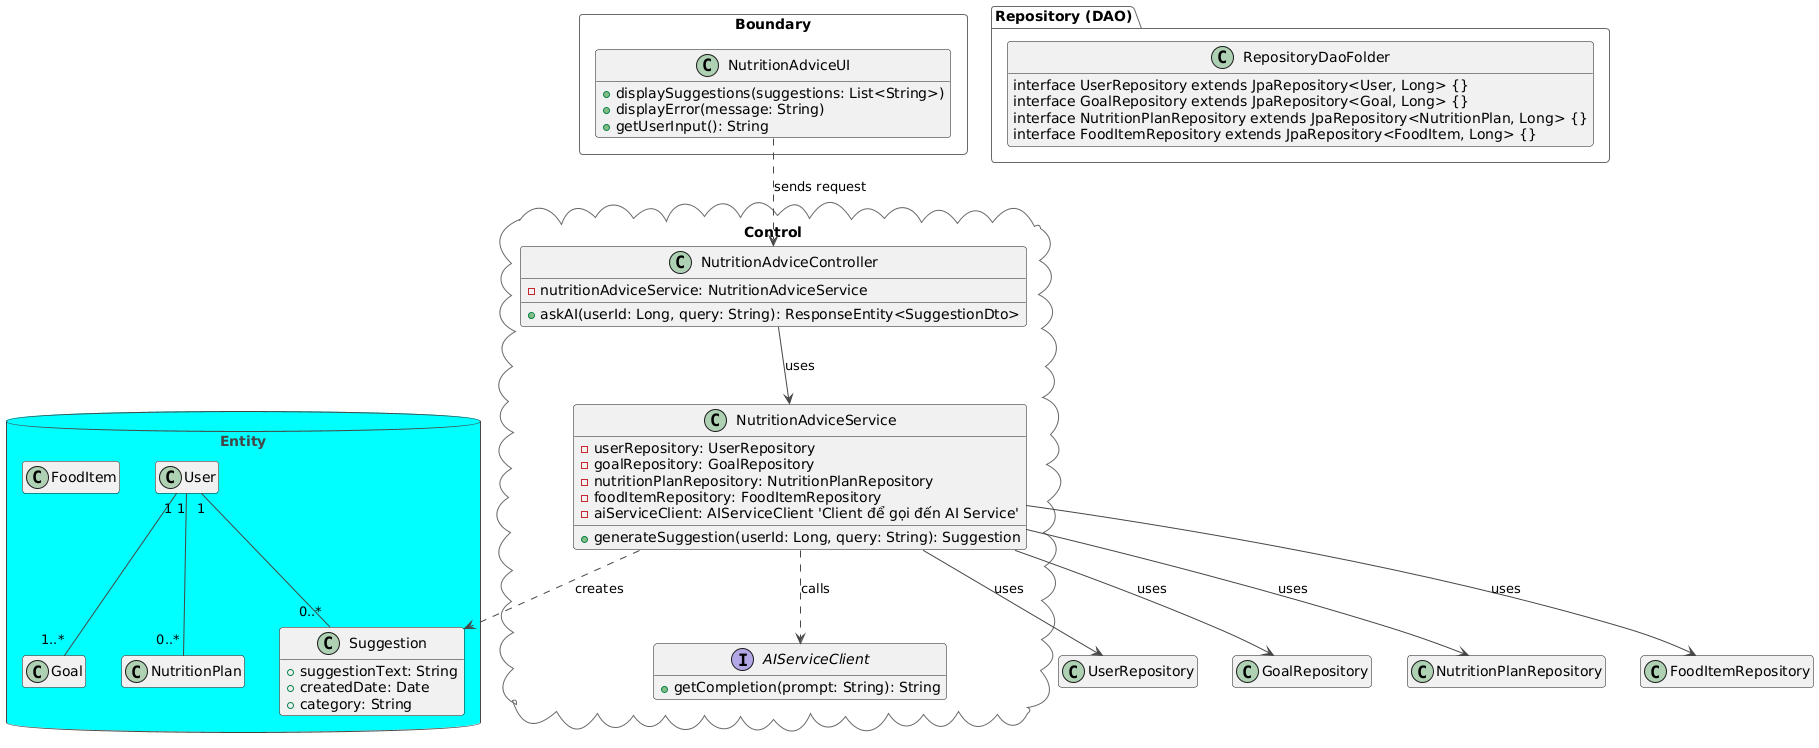

The diagram above was rendered by PlantUML. Its source (embedded in the PNG):
@startuml
!theme vibrant

' hide empty members
hide empty members

' Package cho các lớp giao diện (Boundary)
package "Boundary" <<Rectangle>> {
    class NutritionAdviceUI {
        + displaySuggestions(suggestions: List<String>)
        + displayError(message: String)
        + getUserInput(): String
    }
}

' Package cho các lớp điều khiển và dịch vụ (Control)
package "Control" <<Cloud>> {
    class NutritionAdviceController {
        - nutritionAdviceService: NutritionAdviceService
        + askAI(userId: Long, query: String): ResponseEntity<SuggestionDto>
    }

    class NutritionAdviceService {
        - userRepository: UserRepository
        - goalRepository: GoalRepository
        - nutritionPlanRepository: NutritionPlanRepository
        - foodItemRepository: FoodItemRepository
        - aiServiceClient: AIServiceClient 'Client để gọi đến AI Service'

        + generateSuggestion(userId: Long, query: String): Suggestion
    }
    
    interface AIServiceClient {
        + getCompletion(prompt: String): String
    }
}

' Package cho các lớp thực thể (Entity)
package "Entity" <<Database>> {
    class User
    class Goal
    class NutritionPlan
    class FoodItem
    class Suggestion {
      + suggestionText: String
      + createdDate: Date
      + category: String
    }
}

' Package cho các lớp truy cập dữ liệu (DAO/Repository)
package "Repository (DAO)" <<Folder>> {
  class RepositoryDaoFolder {
    interface UserRepository extends JpaRepository<User, Long> {}
    interface GoalRepository extends JpaRepository<Goal, Long> {}
    interface NutritionPlanRepository extends JpaRepository<NutritionPlan, Long> {}
    interface FoodItemRepository extends JpaRepository<FoodItem, Long> {}
  }
}

' Định nghĩa các mối quan hệ
NutritionAdviceUI ..> NutritionAdviceController : sends request

NutritionAdviceController --> NutritionAdviceService : uses

NutritionAdviceService --> UserRepository : uses
NutritionAdviceService --> GoalRepository : uses
NutritionAdviceService --> NutritionPlanRepository : uses
NutritionAdviceService --> FoodItemRepository : uses
NutritionAdviceService ..> AIServiceClient : calls

NutritionAdviceService ..> Suggestion : creates

' Quan hệ giữa các thực thể (giữ nguyên từ biểu đồ phân tích)
User "1" -- "1..*" Goal
User "1" -- "0..*" NutritionPlan
User "1" -- "0..*" Suggestion
@enduml